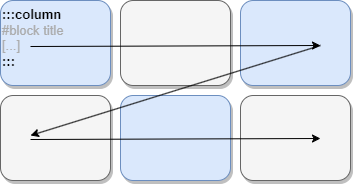

The diagram above was exported from draw.io. Its source (the exported page's mxGraphModel, read from the mxfile embedded in the PNG):
<mxGraphModel dx="1434" dy="782" grid="1" gridSize="10" guides="1" tooltips="1" connect="1" arrows="1" fold="1" page="1" pageScale="1" pageWidth="850" pageHeight="1100" background="none" math="0" shadow="0">
  <root>
    <mxCell id="0" />
    <mxCell id="1" parent="0" />
    <mxCell id="2a0f93b5c73ef8e7-2" value="&lt;blockquote style=&quot;margin: 0 0 0 40px; border: none; padding: 0px;&quot;&gt;&lt;/blockquote&gt;&lt;b&gt;&lt;span style=&quot;background-color: initial;&quot;&gt;:::column&lt;/span&gt;&lt;br&gt;&lt;/b&gt;&lt;blockquote style=&quot;margin: 0 0 0 40px; border: none; padding: 0px;&quot;&gt;&lt;/blockquote&gt;&lt;font color=&quot;#ababab&quot;&gt;&lt;span style=&quot;background-color: initial;&quot;&gt;#block title&lt;br&gt;&lt;/span&gt;[...]&lt;br&gt;&lt;/font&gt;&lt;b&gt;:::&lt;/b&gt;" style="rounded=1;whiteSpace=wrap;html=1;strokeColor=#6c8ebf;strokeWidth=1;fillColor=#dae8fc;fontSize=13;align=left;gradientDirection=east;verticalAlign=top;shadow=1;" parent="1" vertex="1">
      <mxGeometry x="170" y="135" width="110" height="85" as="geometry" />
    </mxCell>
    <mxCell id="GPu3pUV-r3AXpNMwx4LX-1" value="" style="rounded=1;whiteSpace=wrap;html=1;strokeColor=#666666;strokeWidth=1;fillColor=#f5f5f5;fontSize=13;align=center;gradientDirection=east;verticalAlign=top;shadow=1;fontColor=#333333;" vertex="1" parent="1">
      <mxGeometry x="170" y="230" width="110" height="85" as="geometry" />
    </mxCell>
    <mxCell id="GPu3pUV-r3AXpNMwx4LX-8" value="" style="rounded=1;whiteSpace=wrap;html=1;strokeColor=#666666;strokeWidth=1;fillColor=#f5f5f5;fontSize=13;align=center;gradientDirection=east;verticalAlign=top;shadow=1;fontColor=#333333;" vertex="1" parent="1">
      <mxGeometry x="290" y="135" width="110" height="85" as="geometry" />
    </mxCell>
    <mxCell id="GPu3pUV-r3AXpNMwx4LX-9" value="" style="rounded=1;whiteSpace=wrap;html=1;strokeColor=#6c8ebf;strokeWidth=1;fillColor=#dae8fc;fontSize=13;align=center;gradientDirection=east;verticalAlign=top;shadow=1;" vertex="1" parent="1">
      <mxGeometry x="410" y="135" width="110" height="85" as="geometry" />
    </mxCell>
    <mxCell id="GPu3pUV-r3AXpNMwx4LX-11" value="" style="rounded=1;whiteSpace=wrap;html=1;strokeColor=#6c8ebf;strokeWidth=1;fillColor=#dae8fc;fontSize=13;align=center;gradientDirection=east;verticalAlign=top;shadow=1;" vertex="1" parent="1">
      <mxGeometry x="290" y="230" width="110" height="85" as="geometry" />
    </mxCell>
    <mxCell id="GPu3pUV-r3AXpNMwx4LX-12" value="" style="rounded=1;whiteSpace=wrap;html=1;strokeColor=#666666;strokeWidth=1;fillColor=#f5f5f5;fontSize=13;align=center;gradientDirection=east;verticalAlign=top;shadow=1;fontColor=#333333;" vertex="1" parent="1">
      <mxGeometry x="410" y="230" width="110" height="85" as="geometry" />
    </mxCell>
    <mxCell id="GPu3pUV-r3AXpNMwx4LX-13" value="" style="endArrow=classic;html=1;rounded=0;" edge="1" parent="1">
      <mxGeometry width="50" height="50" relative="1" as="geometry">
        <mxPoint x="200" y="181" as="sourcePoint" />
        <mxPoint x="490" y="180" as="targetPoint" />
      </mxGeometry>
    </mxCell>
    <mxCell id="GPu3pUV-r3AXpNMwx4LX-14" value="" style="endArrow=classic;html=1;rounded=0;" edge="1" parent="1">
      <mxGeometry width="50" height="50" relative="1" as="geometry">
        <mxPoint x="200" y="274" as="sourcePoint" />
        <mxPoint x="490" y="273" as="targetPoint" />
      </mxGeometry>
    </mxCell>
    <mxCell id="GPu3pUV-r3AXpNMwx4LX-15" value="" style="endArrow=classic;html=1;rounded=0;" edge="1" parent="1">
      <mxGeometry width="50" height="50" relative="1" as="geometry">
        <mxPoint x="490" y="180" as="sourcePoint" />
        <mxPoint x="200" y="270" as="targetPoint" />
      </mxGeometry>
    </mxCell>
  </root>
</mxGraphModel>